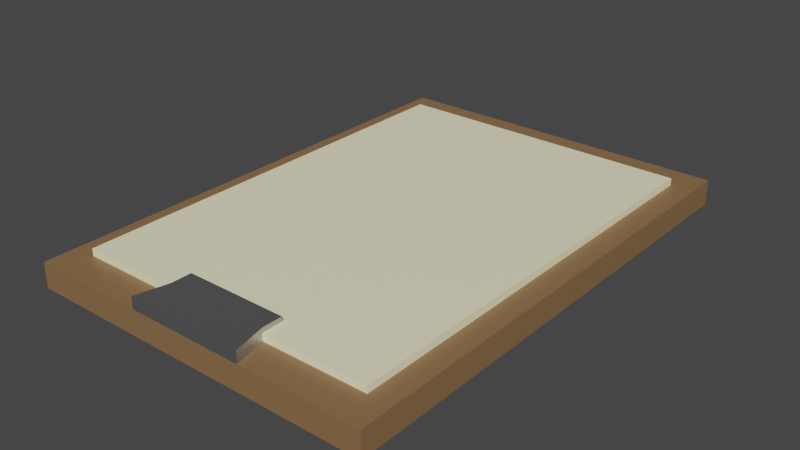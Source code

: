 # Source: Projectile_Clipboard.blend  (saved by Blender 2.80.75; exported with 4.5.12 LTS)
import bpy
from mathutils import Matrix  # noqa: F401  (used for matrix-valued properties, if any)

bpy.ops.wm.read_factory_settings(use_empty=True)
scene = bpy.context.scene
scene.name = 'Scene'

# ---- collections
col_collection = bpy.data.collections.new('Collection'); scene.collection.children.link(col_collection)

# ---- materials (node trees are filled in below, after node groups)
mat_wood = bpy.data.materials.new('Wood')
mat_wood.use_transparent_shadow = False
mat_metal = bpy.data.materials.new('Metal')
mat_metal.use_transparent_shadow = False
mat_paper = bpy.data.materials.new('Paper')
mat_paper.use_transparent_shadow = False

# ---- material node trees
mat_wood.use_nodes = True; mat_wood.node_tree.nodes.clear()
_N = mat_wood.node_tree.nodes; _L = mat_wood.node_tree.links
n0 = _N.new('ShaderNodeOutputMaterial'); n0.name = 'Material Output'; n0.location = (300, 300)
n1 = _N.new('ShaderNodeBsdfPrincipled'); n1.name = 'Principled BSDF'; n1.location = (10, 300)
n1.distribution = 'GGX'
n1.subsurface_method = 'BURLEY'
n1.inputs[0].default_value = (0.255, 0.1449, 0.06441, 1.0)
n1.inputs[3].default_value = 1.45
n1.inputs[27].default_value = (0.0, 0.0, 0.0, 1.0)
n1.inputs[28].default_value = 1.0
_L.new(n1.outputs[0], n0.inputs[0])
n0.is_active_output = True
mat_metal.use_nodes = True; mat_metal.node_tree.nodes.clear()
_N = mat_metal.node_tree.nodes; _L = mat_metal.node_tree.links
n0 = _N.new('ShaderNodeOutputMaterial'); n0.name = 'Material Output'; n0.location = (300, 300)
n1 = _N.new('ShaderNodeBsdfPrincipled'); n1.name = 'Principled BSDF'; n1.location = (10, 300)
n1.distribution = 'GGX'
n1.subsurface_method = 'BURLEY'
n1.inputs[0].default_value = (0.5443, 0.5443, 0.5443, 1.0)
n1.inputs[1].default_value = 1.0
n1.inputs[3].default_value = 1.45
n1.inputs[27].default_value = (0.0, 0.0, 0.0, 1.0)
n1.inputs[28].default_value = 1.0
_L.new(n1.outputs[0], n0.inputs[0])
n0.is_active_output = True
mat_paper.use_nodes = True; mat_paper.node_tree.nodes.clear()
_N = mat_paper.node_tree.nodes; _L = mat_paper.node_tree.links
n0 = _N.new('ShaderNodeOutputMaterial'); n0.name = 'Material Output'; n0.location = (300, 300)
n1 = _N.new('ShaderNodeBsdfPrincipled'); n1.name = 'Principled BSDF'; n1.location = (10, 300)
n1.distribution = 'GGX'
n1.subsurface_method = 'BURLEY'
n1.inputs[0].default_value = (1.0, 0.9468, 0.6166, 1.0)
n1.inputs[3].default_value = 1.45
n1.inputs[27].default_value = (0.0, 0.0, 0.0, 1.0)
n1.inputs[28].default_value = 1.0
_L.new(n1.outputs[0], n0.inputs[0])
n0.is_active_output = True

# ---- world
world_world = bpy.data.worlds.new('World'); scene.world = world_world
world_world.use_nodes = True; world_world.node_tree.nodes.clear()
_N = world_world.node_tree.nodes; _L = world_world.node_tree.links
n0 = _N.new('ShaderNodeOutputWorld'); n0.name = 'World Output'; n0.location = (300, 300)
n1 = _N.new('ShaderNodeBackground'); n1.name = 'Background'; n1.location = (10, 300)
n1.inputs[0].default_value = (0.05088, 0.05088, 0.05088, 1.0)
_L.new(n1.outputs[0], n0.inputs[0])
n0.is_active_output = True
world_world.color = (0.05088, 0.05088, 0.05088)
world_world.use_sun_shadow = False
world_world.sun_shadow_jitter_overblur = 0.0

# ---- meshes
me_cube = bpy.data.meshes.new('Cube')
me_cube.from_pydata([(-0.175, -0.0125, 0.25), (-0.1522, 0.0125, 0.2174), (-0.175, -0.0125, -0.25), (-0.1522, 0.0125, -0.2174), (0.175, -0.0125, 0.25), (0.1522, 0.0125, 0.2174), (0.175, -0.0125, -0.25), (0.1522, 0.0125, -0.2174), (-0.175, 0.0125, 0.25), (-0.175, 0.0125, -0.25), (0.175, 0.0125, -0.25), (0.175, 0.0125, 0.25), (-0.1522, 0.01954, 0.2174), (-0.1522, 0.01954, -0.2174), (0.1522, 0.01954, -0.2174), (0.1522, 0.01954, 0.2174), (0.05833, 0.0125, 0.25), (-0.05833, 0.0125, 0.25), (0.05072, 0.0125, 0.2174), (-0.05072, 0.0125, 0.2174), (0.05833, 0.02421, 0.25), (-0.05833, 0.02421, 0.25), (0.05072, 0.02421, 0.2174), (-0.05072, 0.02421, 0.2174), (0.05072, 0.02421, 0.197), (-0.05072, 0.02421, 0.197), (-0.05072, 0.02003, 0.197), (0.05072, 0.02003, 0.197)], [], [(0, 8, 9, 2), (6, 10, 11, 4), (0, 17, 8), (5, 7, 14, 15), (1, 3, 9, 8), (7, 5, 11, 10), (19, 1, 8, 17), (3, 1, 12, 13), (18, 5, 15), (7, 3, 13, 14), (1, 19, 12), (19, 18, 15, 12), (14, 13, 12, 15), (5, 18, 16, 11), (22, 18, 27, 24), (3, 7, 10, 9), (2, 6, 4, 0), (4, 11, 16), (4, 16, 17, 0), (2, 9, 10, 6), (22, 23, 21, 20), (19, 17, 21, 23), (17, 16, 20, 21), (16, 18, 22, 20), (27, 26, 25, 24), (23, 22, 24, 25), (19, 23, 25, 26), (18, 19, 26, 27)])
me_cube.polygons.foreach_set('material_index', [0, 0, 0, 2, 0, 0, 0, 2, 2, 2, 2, 2, 2, 0, 1, 0, 0, 0, 0, 0, 1, 1, 1, 1, 1, 1, 1, 1])
_uv = me_cube.uv_layers.new(name='UVMap')
_uv.uv.foreach_set('vector', [0.375, 0.0, 0.625, 0.0, 0.625, 0.25, 0.375, 0.25, 0.375, 0.5, 0.625, 0.5, 0.625, 0.75, 0.375, 0.75, 0.375, 1.0, 0.625, 0.9167, 0.625, 1.0, 0.6413, 0.7337, 0.6413, 0.5163, 0.6413, 0.5163, 0.6413, 0.7337, 0.8587, 0.7337, 0.8587, 0.5163, 0.875, 0.5, 0.875, 0.75, 0.6413, 0.5163, 0.6413, 0.7337, 0.625, 0.75, 0.625, 0.5, 0.7862, 0.7337, 0.8587, 0.7337, 0.875, 0.75, 0.7917, 0.75, 0.8587, 0.5163, 0.8587, 0.7337, 0.8587, 0.7337, 0.8587, 0.5163, 0.7138, 0.7337, 0.6413, 0.7337, 0.6413, 0.7337, 0.6413, 0.5163, 0.8587, 0.5163, 0.8587, 0.5163, 0.6413, 0.5163, 0.8587, 0.7337, 0.7862, 0.7337, 0.8587, 0.7337, 0.7862, 0.7337, 0.7138, 0.7337, 0.6413, 0.7337, 0.8587, 0.7337, 0.6413, 0.5163, 0.8587, 0.5163, 0.8587, 0.7337, 0.6413, 0.7337, 0.6413, 0.7337, 0.7138, 0.7337, 0.7083, 0.75, 0.625, 0.75, 0.7138, 0.7337, 0.7138, 0.7337, 0.7138, 0.7337, 0.7138, 0.7337, 0.8587, 0.5163, 0.6413, 0.5163, 0.625, 0.5, 0.875, 0.5, 0.125, 0.5, 0.375, 0.5, 0.375, 0.75, 0.125, 0.75, 0.375, 0.75, 0.625, 0.75, 0.625, 0.8333, 0.375, 0.75, 0.625, 0.8333, 0.625, 0.9167, 0.375, 1.0, 0.375, 0.25, 0.625, 0.25, 0.625, 0.5, 0.375, 0.5, 0.7138, 0.7337, 0.7862, 0.7337, 0.7917, 0.75, 0.7083, 0.75, 0.7862, 0.7337, 0.7917, 0.75, 0.7917, 0.75, 0.7862, 0.7337, 0.625, 0.9167, 0.625, 0.8333, 0.625, 0.8333, 0.625, 0.9167, 0.7083, 0.75, 0.7138, 0.7337, 0.7138, 0.7337, 0.7083, 0.75, 0.7138, 0.7337, 0.7862, 0.7337, 0.7862, 0.7337, 0.7138, 0.7337, 0.7862, 0.7337, 0.7138, 0.7337, 0.7138, 0.7337, 0.7862, 0.7337, 0.7862, 0.7337, 0.7862, 0.7337, 0.7862, 0.7337, 0.7862, 0.7337, 0.7138, 0.7337, 0.7862, 0.7337, 0.7862, 0.7337, 0.7138, 0.7337])
me_cube.materials.append(mat_wood)
me_cube.materials.append(mat_metal)
me_cube.materials.append(mat_paper)
me_cube.use_remesh_preserve_volume = False
me_cube.use_remesh_preserve_attributes = False
me_cube.use_mirror_vertex_groups = False
me_cube.update()

# ---- objects
ob_cube = bpy.data.objects.new('Cube', me_cube)

# ---- transforms, parenting, visibility, modifiers, constraints
ob_cube.location = (0.0, 0.0, 0.0)
ob_cube.rotation_euler = (1.571, 0.0, 0.0)
ob_cube.lineart.crease_threshold = 0.0

# ---- collection membership
col_collection.objects.link(ob_cube)

# ---- scene / render settings (as saved in the file)
scene.frame_start = 1; scene.frame_end = 250; scene.frame_set(1)
scene.render.engine = 'BLENDER_EEVEE_NEXT'
scene.cycles.use_denoising = False
scene.cycles.samples = 128
scene.cycles.sampling_pattern = 'TABULATED_SOBOL'
scene.cycles.use_adaptive_sampling = False
scene.cycles.use_light_tree = False
scene.view_settings.view_transform = 'Filmic'
bpy.context.view_layer.update()

# ---- added for rendering (the .blend has no active camera and no usable light): camera, sun
cam_auto = bpy.data.cameras.new('AutoCamera')
cam_auto.lens = 50.0
cam_auto.sensor_width = 36.0
cam_auto.clip_end = 1000.0
ob_auto_camera = bpy.data.objects.new('AutoCamera', cam_auto)
scene.collection.objects.link(ob_auto_camera)
ob_auto_camera.location = (0.565711, -0.678853, 0.458422)
ob_auto_camera.rotation_euler = (1.09748, -7.21219e-08, 0.694738)
scene.camera = ob_auto_camera
light_auto_sun = bpy.data.lights.new('AutoSun', 'SUN')
light_auto_sun.energy = 3.0
light_auto_sun.angle = 0.0523599
ob_auto_sun = bpy.data.objects.new('AutoSun', light_auto_sun)
scene.collection.objects.link(ob_auto_sun)
ob_auto_sun.rotation_euler = (0.872665, 0.174533, 0.523599)
bpy.context.view_layer.update()

